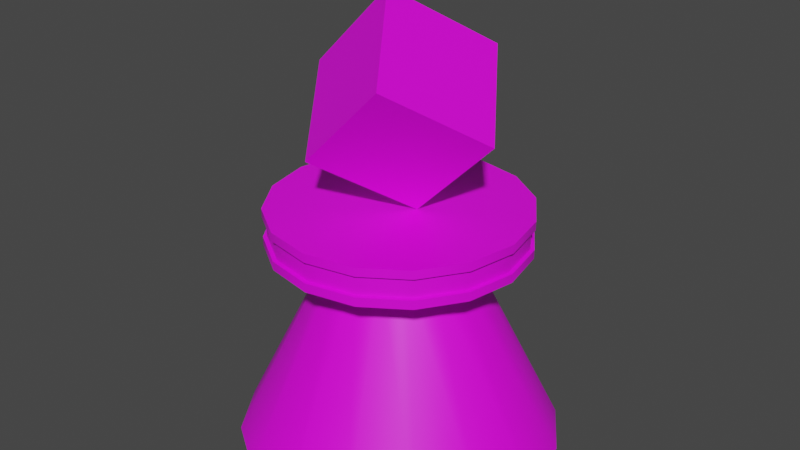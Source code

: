 # Source: PlayerPieceBlue.blend  (saved by Blender 3.6.11; exported with 4.5.12 LTS)
import bpy
from mathutils import Matrix  # noqa: F401  (used for matrix-valued properties, if any)

bpy.ops.wm.read_factory_settings(use_empty=True)
scene = bpy.context.scene
scene.name = 'Scene'

# ---- collections
col_collection = bpy.data.collections.new('Collection'); scene.collection.children.link(col_collection)

# ---- images (referenced by path relative to the original .blend; pixels are not part of the script)
import os
ASSET_DIR = os.environ.get("B2B_ASSET_DIR", "")  # directory of the original .blend (textures are referenced by path, not embedded)
HERE = os.path.dirname(os.path.abspath(__file__))  # packed textures are extracted next to this script under _unpacked/

def load_image(name, relpath, width, height, colorspace="sRGB"):
    """Load a texture the original file referenced (path relative to the .blend, or extracted next to this script)."""
    p = next((c for c in (os.path.join(HERE, relpath), os.path.join(ASSET_DIR, relpath)) if relpath and os.path.exists(c)), "")
    if p:
        img = bpy.data.images.load(p, check_existing=True)
        img.name = name
    else:  # same state as the original file: an image datablock whose file is absent (Cycles renders it pink)
        img = bpy.data.images.new(name, width, height)
        img.source = "FILE"
        img.filepath = "//" + (relpath or name)
    img.colorspace_settings.name = colorspace
    return img
img_lowpoly_tex_png = load_image('Lowpoly_tex.png', '_Textures/Lowpoly_tex.png', 1024, 1024, 'sRGB')

# ---- materials (node trees are filled in below, after node groups)
mat_matplayerpieceblue = bpy.data.materials.new('MatPlayerPieceBlue')
mat_matplayerpieceblue.use_transparent_shadow = False

# ---- node groups
ng_auto_smooth = bpy.data.node_groups.new('Auto Smooth', 'GeometryNodeTree')
_s = ng_auto_smooth.interface.new_socket(name='Geometry', in_out='OUTPUT', socket_type='NodeSocketGeometry')
_s = ng_auto_smooth.interface.new_socket(name='Geometry', in_out='INPUT', socket_type='NodeSocketGeometry')
_s = ng_auto_smooth.interface.new_socket(name='Angle', in_out='INPUT', socket_type='NodeSocketFloat')
_s.subtype = 'ANGLE'
_s.min_value = 0.0
_s.max_value = 3.142
ng_auto_smooth.is_modifier = True
_N = ng_auto_smooth.nodes; _L = ng_auto_smooth.links
n0 = _N.new('NodeGroupOutput'); n0.name = 'Group Output'; n0.location = (480, -100)
n1 = _N.new('NodeGroupInput'); n1.name = 'Group Input'; n1.location = (-420, -300)
n2 = _N.new('NodeGroupInput'); n2.name = 'Group Input.001'; n2.location = (-60, -100)
n3 = _N.new('GeometryNodeSetShadeSmooth'); n3.name = 'Set Shade Smooth'; n3.location = (120, -100)
n3.domain = 'EDGE'
n4 = _N.new('GeometryNodeSetShadeSmooth'); n4.name = 'Set Shade Smooth.001'; n4.location = (300, -100)
n5 = _N.new('GeometryNodeInputMeshEdgeAngle'); n5.name = 'Edge Angle'; n5.location = (-420, -220)
n6 = _N.new('GeometryNodeInputEdgeSmooth'); n6.name = 'Is Edge Smooth'; n6.location = (-60, -160)
n7 = _N.new('GeometryNodeInputShadeSmooth'); n7.name = 'Is Face Smooth'; n7.location = (-240, -340)
n8 = _N.new('FunctionNodeBooleanMath'); n8.name = 'Boolean Math'; n8.location = (-60, -220)
n9 = _N.new('FunctionNodeCompare'); n9.name = 'Compare'; n9.location = (-240, -180)
n9.operation = 'LESS_EQUAL'
_L.new(n5.outputs[0], n9.inputs[0])
_L.new(n4.outputs[0], n0.inputs[0])
_L.new(n1.outputs[1], n9.inputs[1])
_L.new(n9.outputs[0], n8.inputs[0])
_L.new(n7.outputs[0], n8.inputs[1])
_L.new(n2.outputs[0], n3.inputs[0])
_L.new(n6.outputs[0], n3.inputs[1])
_L.new(n3.outputs[0], n4.inputs[0])
_L.new(n8.outputs[0], n3.inputs[2])
n0.is_active_output = True

# ---- material node trees
mat_matplayerpieceblue.use_nodes = True; mat_matplayerpieceblue.node_tree.nodes.clear()
_N = mat_matplayerpieceblue.node_tree.nodes; _L = mat_matplayerpieceblue.node_tree.links
n0 = _N.new('ShaderNodeBsdfPrincipled'); n0.name = 'Principled BSDF'; n0.location = (10, 300)
n0.distribution = 'GGX'
n0.subsurface_method = 'RANDOM_WALK_SKIN'
n0.inputs[3].default_value = 1.45
n0.inputs[27].default_value = (0.0, 0.0, 0.0, 1.0)
n0.inputs[28].default_value = 1.0
n1 = _N.new('ShaderNodeOutputMaterial'); n1.name = 'Material Output'; n1.location = (300, 300)
n2 = _N.new('ShaderNodeTexImage'); n2.name = 'Image Texture'; n2.location = (-311, 299)
n2.image = img_lowpoly_tex_png
_L.new(n0.outputs[0], n1.inputs[0])
_L.new(n2.outputs[0], n0.inputs[0])
n1.is_active_output = True

# ---- world
world_world = bpy.data.worlds.new('World'); scene.world = world_world
world_world.use_nodes = True; world_world.node_tree.nodes.clear()
_N = world_world.node_tree.nodes; _L = world_world.node_tree.links
n0 = _N.new('ShaderNodeOutputWorld'); n0.name = 'World Output'; n0.location = (300, 300)
n1 = _N.new('ShaderNodeBackground'); n1.name = 'Background'; n1.location = (10, 300)
n1.inputs[0].default_value = (0.05088, 0.05088, 0.05088, 1.0)
_L.new(n1.outputs[0], n0.inputs[0])
n0.is_active_output = True
world_world.color = (0.05088, 0.05088, 0.05088)
world_world.use_sun_shadow = False
world_world.sun_shadow_jitter_overblur = 0.0

# ---- meshes
me_cylinder_001 = bpy.data.meshes.new('Cylinder.001')
me_cylinder_001.from_pydata([(0.0, 0.6849, -0.002004), (-8.808e-09, 0.2539, 0.8791), (0.2621, 0.6328, -0.002004), (0.09717, 0.2346, 0.8791), (0.4843, 0.4843, -0.002004), (0.1796, 0.1796, 0.8791), (0.6328, 0.2621, -0.002004), (0.2346, 0.09717, 0.8791), (0.6849, -1.399e-16, -0.002004), (0.2539, -3.057e-09, 0.8791), (0.6328, -0.2621, -0.002004), (0.2346, -0.09717, 0.8791), (0.4843, -0.4843, -0.002004), (0.1796, -0.1796, 0.8791), (0.2621, -0.6328, -0.002004), (0.09717, -0.2346, 0.8791), (0.0, -0.6849, -0.002004), (-8.808e-09, -0.2539, 0.8791), (-0.2621, -0.6328, -0.002004), (-0.09717, -0.2346, 0.8791), (-0.4843, -0.4843, -0.002004), (-0.1796, -0.1796, 0.8791), (-0.6328, -0.2621, -0.002004), (-0.2346, -0.09717, 0.8791), (-0.6849, -1.399e-16, -0.002004), (-0.2539, -3.057e-09, 0.8791), (-0.6328, 0.2621, -0.002004), (-0.2346, 0.09717, 0.8791), (-0.4843, 0.4843, -0.002004), (-0.1796, 0.1796, 0.8791), (-0.2621, 0.6328, -0.002004), (-0.09717, 0.2346, 0.8791), (-0.1623, -0.3511, 1.288), (0.1887, -0.3511, 1.639), (-0.4106, -1.327e-08, 1.536), (-0.05952, 1.076e-08, 1.887), (0.08589, -1.327e-08, 1.039), (0.4369, 1.076e-08, 1.39), (-0.1623, 0.3511, 1.288), (0.1887, 0.3511, 1.639), (-2.306e-08, 0.5404, 0.8791), (-2.306e-08, 0.5404, 1.039), (0.2068, 0.4993, 0.8791), (0.2068, 0.4993, 1.039), (0.3821, 0.3821, 0.8791), (0.3821, 0.3821, 1.039), (0.4993, 0.2068, 0.8791), (0.4993, 0.2068, 1.039), (0.5404, -2.361e-08, 0.8791), (0.5404, -3.854e-08, 1.039), (0.4993, -0.2068, 0.8791), (0.4993, -0.2068, 1.039), (0.3821, -0.3821, 0.8791), (0.3821, -0.3821, 1.039), (0.2068, -0.4993, 0.8791), (0.2068, -0.4993, 1.039), (-2.306e-08, -0.5404, 0.8791), (-2.306e-08, -0.5404, 1.039), (-0.2068, -0.4993, 0.8791), (-0.2068, -0.4993, 1.039), (-0.3821, -0.3821, 0.8791), (-0.3821, -0.3821, 1.039), (-0.4993, -0.2068, 0.8791), (-0.4993, -0.2068, 1.039), (-0.5404, -6.954e-08, 0.8791), (-0.5404, -5.002e-08, 1.039), (-0.4993, 0.2068, 0.8791), (-0.4993, 0.2068, 1.039), (-0.3821, 0.3821, 0.8791), (-0.3821, 0.3821, 1.039), (-0.2068, 0.4993, 0.8791), (-0.2068, 0.4993, 1.039), (-2.653e-09, -4.211e-08, 0.8791), (-2.306e-08, -3.662e-08, 1.039), (-2.306e-08, 0.5404, 0.9167), (-2.306e-08, 0.5404, 1.002), (0.2068, 0.4993, 1.002), (0.2068, 0.4993, 0.9167), (0.3821, 0.3821, 1.002), (0.3821, 0.3821, 0.9167), (0.4993, 0.2068, 1.002), (0.4993, 0.2068, 0.9167), (0.5404, -1.941e-08, 1.002), (0.5404, -2.233e-08, 0.9167), (0.4993, -0.2068, 1.002), (0.4993, -0.2068, 0.9167), (0.3821, -0.3821, 1.002), (0.3821, -0.3821, 0.9167), (0.2068, -0.4993, 1.002), (0.2068, -0.4993, 0.9167), (-4.348e-08, -0.5404, 1.002), (-2.306e-08, -0.5404, 0.9167), (-0.2068, -0.4993, 1.002), (-0.2068, -0.4993, 0.9167), (-0.3821, -0.3821, 1.002), (-0.3821, -0.3821, 0.9167), (-0.4993, -0.2068, 1.002), (-0.4993, -0.2068, 0.9167), (-0.5404, -5.13e-08, 1.002), (-0.5404, -5.326e-08, 0.9167), (-0.4993, 0.2068, 1.002), (-0.4993, 0.2068, 0.9167), (-0.3821, 0.3821, 1.002), (-0.3821, 0.3821, 0.9167), (-0.2068, 0.4993, 1.002), (-0.2068, 0.4993, 0.9167), (-2.306e-08, 0.5244, 0.9179), (-2.306e-08, 0.5244, 1.001), (0.2007, 0.4845, 1.001), (0.2007, 0.4845, 0.9179), (0.3708, 0.3708, 1.001), (0.3708, 0.3708, 0.9179), (0.4845, 0.2007, 1.001), (0.4845, 0.2007, 0.9179), (0.5244, -2e-08, 1.001), (0.5244, -2.283e-08, 0.9179), (0.4845, -0.2007, 1.001), (0.4845, -0.2007, 0.9179), (0.3708, -0.3708, 1.001), (0.3708, -0.3708, 0.9179), (0.2007, -0.4845, 1.001), (0.2007, -0.4845, 0.9179), (-2.653e-09, -0.5244, 1.001), (-4.348e-08, -0.5244, 0.9179), (-0.2007, -0.4845, 1.001), (-0.2007, -0.4845, 0.9179), (-0.3708, -0.3708, 1.001), (-0.3708, -0.3708, 0.9179), (-0.4845, -0.2007, 1.001), (-0.4845, -0.2007, 0.9179), (-0.5244, -5.08e-08, 1.001), (-0.5244, -5.235e-08, 0.9179), (-0.4845, 0.2007, 1.001), (-0.4845, 0.2007, 0.9179), (-0.3708, 0.3708, 1.001), (-0.3708, 0.3708, 0.9179), (-0.2007, 0.4845, 1.001), (-0.2007, 0.4845, 0.9179)], [], [(0, 1, 3, 2), (2, 3, 5, 4), (4, 5, 7, 6), (6, 7, 9, 8), (8, 9, 11, 10), (10, 11, 13, 12), (12, 13, 15, 14), (14, 15, 17, 16), (16, 17, 19, 18), (18, 19, 21, 20), (20, 21, 23, 22), (22, 23, 25, 24), (24, 25, 27, 26), (26, 27, 29, 28), (28, 29, 31, 30), (30, 31, 1, 0), (32, 33, 35, 34), (34, 35, 39, 38), (38, 39, 37, 36), (36, 37, 33, 32), (34, 38, 36, 32), (39, 35, 33, 37), (75, 41, 43, 76), (76, 43, 45, 78), (78, 45, 47, 80), (80, 47, 49, 82), (82, 49, 51, 84), (84, 51, 53, 86), (86, 53, 55, 88), (88, 55, 57, 90), (90, 57, 59, 92), (92, 59, 61, 94), (94, 61, 63, 96), (96, 63, 65, 98), (98, 65, 67, 100), (100, 67, 69, 102), (73, 61, 59, 57), (102, 69, 71, 104), (104, 71, 41, 75), (72, 48, 50, 52), (72, 44, 46, 48), (72, 56, 58, 60), (68, 72, 64, 66), (70, 40, 72, 68), (56, 72, 52, 54), (64, 72, 60, 62), (40, 42, 44, 72), (73, 65, 63, 61), (73, 69, 67, 65), (45, 73, 49, 47), (41, 71, 69, 73), (49, 73, 53, 51), (53, 73, 57, 55), (43, 41, 73, 45), (70, 105, 74, 40), (77, 74, 106, 109), (68, 103, 105, 70), (102, 104, 136, 134), (66, 101, 103, 68), (91, 89, 121, 123), (64, 99, 101, 66), (76, 78, 110, 108), (62, 97, 99, 64), (105, 103, 135, 137), (60, 95, 97, 62), (90, 92, 124, 122), (58, 93, 95, 60), (79, 77, 109, 111), (56, 91, 93, 58), (104, 75, 107, 136), (54, 89, 91, 56), (93, 91, 123, 125), (52, 87, 89, 54), (78, 80, 112, 110), (50, 85, 87, 52), (74, 105, 137, 106), (48, 83, 85, 50), (92, 94, 126, 124), (46, 81, 83, 48), (81, 79, 111, 113), (44, 79, 81, 46), (95, 93, 125, 127), (42, 77, 79, 44), (80, 82, 114, 112), (40, 74, 77, 42), (94, 96, 128, 126), (137, 136, 107, 106), (135, 134, 136, 137), (133, 132, 134, 135), (131, 130, 132, 133), (129, 128, 130, 131), (127, 126, 128, 129), (125, 124, 126, 127), (123, 122, 124, 125), (121, 120, 122, 123), (119, 118, 120, 121), (117, 116, 118, 119), (115, 114, 116, 117), (113, 112, 114, 115), (111, 110, 112, 113), (109, 108, 110, 111), (106, 107, 108, 109), (88, 90, 122, 120), (103, 101, 133, 135), (75, 76, 108, 107), (89, 87, 119, 121), (100, 102, 134, 132), (86, 88, 120, 118), (101, 99, 131, 133), (87, 85, 117, 119), (98, 100, 132, 130), (84, 86, 118, 116), (99, 97, 129, 131), (85, 83, 115, 117), (96, 98, 130, 128), (82, 84, 116, 114), (97, 95, 127, 129), (83, 81, 113, 115)])
me_cylinder_001.polygons.foreach_set('use_smooth', [True] * 118)
_uv = me_cylinder_001.uv_layers.new(name='UVMap')
_uv.uv.foreach_set('vector', [0.8626, 0.9688, 0.8685, 0.9673, 0.8686, 0.9678, 0.8629, 0.97, 0.8625, 0.9759, 0.868, 0.9775, 0.868, 0.978, 0.8624, 0.9775, 0.8624, 0.9775, 0.868, 0.978, 0.868, 0.9786, 0.8624, 0.9791, 0.8624, 0.9791, 0.868, 0.9786, 0.868, 0.9792, 0.8624, 0.9807, 0.8624, 0.9807, 0.868, 0.9792, 0.868, 0.9797, 0.8625, 0.9818, 0.8686, 0.9813, 0.8701, 0.9761, 0.8706, 0.9761, 0.8701, 0.9812, 0.8701, 0.9812, 0.8706, 0.9761, 0.8712, 0.9761, 0.8718, 0.9812, 0.8718, 0.9812, 0.8712, 0.9761, 0.8718, 0.9761, 0.8733, 0.9813, 0.8625, 0.97, 0.868, 0.9722, 0.868, 0.9726, 0.8624, 0.9712, 0.8624, 0.9712, 0.868, 0.9726, 0.868, 0.9732, 0.8624, 0.9727, 0.8624, 0.9727, 0.868, 0.9732, 0.868, 0.9738, 0.8624, 0.9744, 0.8624, 0.9744, 0.868, 0.9738, 0.868, 0.9744, 0.8625, 0.9759, 0.8629, 0.9629, 0.8686, 0.9651, 0.8685, 0.9656, 0.8626, 0.9641, 0.8626, 0.9641, 0.8685, 0.9656, 0.8684, 0.9661, 0.8624, 0.9656, 0.8624, 0.9656, 0.8684, 0.9661, 0.8684, 0.9668, 0.8624, 0.9673, 0.8624, 0.9673, 0.8684, 0.9668, 0.8685, 0.9673, 0.8626, 0.9688, 0.7789, 0.4177, 0.7696, 0.4174, 0.7696, 0.4062, 0.7789, 0.4065, 0.7586, 0.3945, 0.7696, 0.3948, 0.7696, 0.4059, 0.7586, 0.4055, 0.7802, 0.4074, 0.789, 0.4074, 0.789, 0.4186, 0.7802, 0.4186, 0.7696, 0.3953, 0.7802, 0.3945, 0.7802, 0.4053, 0.7696, 0.4062, 0.7802, 0.4042, 0.7802, 0.3945, 0.7894, 0.3977, 0.7894, 0.4074, 0.7586, 0.4059, 0.7677, 0.4091, 0.7677, 0.4188, 0.7586, 0.4156, 0.8824, 0.9629, 0.8827, 0.9629, 0.8826, 0.9638, 0.8824, 0.9638, 0.8824, 0.9638, 0.8826, 0.9638, 0.8826, 0.965, 0.8824, 0.965, 0.8824, 0.965, 0.8826, 0.965, 0.8826, 0.9664, 0.8824, 0.9664, 0.8824, 0.9664, 0.8826, 0.9664, 0.8826, 0.9676, 0.8824, 0.9676, 0.8824, 0.9676, 0.8826, 0.9676, 0.8827, 0.9685, 0.8824, 0.9685, 0.883, 0.9666, 0.8827, 0.9666, 0.8827, 0.9654, 0.8829, 0.9654, 0.8829, 0.9654, 0.8827, 0.9654, 0.8827, 0.9641, 0.8829, 0.9641, 0.8829, 0.9641, 0.8827, 0.9641, 0.8827, 0.9629, 0.883, 0.9629, 0.8681, 0.9756, 0.8683, 0.9756, 0.8683, 0.9765, 0.8681, 0.9765, 0.8681, 0.9765, 0.8683, 0.9765, 0.8683, 0.9777, 0.868, 0.9777, 0.868, 0.9777, 0.8683, 0.9777, 0.8683, 0.9791, 0.868, 0.9791, 0.868, 0.9791, 0.8683, 0.9791, 0.8683, 0.9803, 0.8681, 0.9803, 0.8681, 0.9803, 0.8683, 0.9803, 0.8683, 0.9812, 0.8681, 0.9812, 0.8791, 0.9793, 0.8793, 0.9793, 0.8792, 0.9806, 0.8789, 0.9806, 0.8785, 0.9662, 0.8778, 0.9629, 0.8791, 0.9629, 0.8804, 0.9634, 0.8789, 0.9806, 0.8792, 0.9806, 0.8792, 0.9819, 0.8789, 0.9819, 0.8789, 0.9819, 0.8792, 0.9819, 0.8793, 0.9831, 0.8791, 0.9831, 0.8719, 0.9728, 0.87, 0.97, 0.8712, 0.9695, 0.8725, 0.9695, 0.8719, 0.9728, 0.8686, 0.9722, 0.8691, 0.9709, 0.87, 0.97, 0.8719, 0.9728, 0.8747, 0.9709, 0.8752, 0.9722, 0.8752, 0.9735, 0.8712, 0.9761, 0.8719, 0.9728, 0.8738, 0.9756, 0.8725, 0.9761, 0.87, 0.9756, 0.8691, 0.9747, 0.8719, 0.9728, 0.8712, 0.9761, 0.8747, 0.9709, 0.8719, 0.9728, 0.8725, 0.9695, 0.8738, 0.97, 0.8738, 0.9756, 0.8719, 0.9728, 0.8752, 0.9735, 0.8747, 0.9747, 0.8691, 0.9747, 0.8686, 0.9735, 0.8686, 0.9722, 0.8719, 0.9728, 0.8785, 0.9662, 0.8757, 0.9643, 0.8766, 0.9634, 0.8778, 0.9629, 0.8785, 0.9662, 0.8752, 0.9669, 0.8752, 0.9655, 0.8757, 0.9643, 0.8791, 0.9695, 0.8785, 0.9662, 0.8813, 0.9681, 0.8804, 0.969, 0.8766, 0.969, 0.8757, 0.9681, 0.8752, 0.9669, 0.8785, 0.9662, 0.8813, 0.9681, 0.8785, 0.9662, 0.8818, 0.9655, 0.8818, 0.9669, 0.8818, 0.9655, 0.8785, 0.9662, 0.8804, 0.9634, 0.8813, 0.9643, 0.8778, 0.9695, 0.8766, 0.969, 0.8785, 0.9662, 0.8791, 0.9695, 0.8758, 0.9818, 0.8761, 0.9818, 0.8762, 0.983, 0.876, 0.983, 0.8766, 0.9756, 0.8757, 0.9747, 0.8758, 0.9746, 0.8767, 0.9755, 0.8758, 0.9805, 0.8761, 0.9805, 0.8761, 0.9818, 0.8758, 0.9818, 0.8712, 0.9695, 0.87, 0.969, 0.8701, 0.9689, 0.8712, 0.9694, 0.876, 0.9793, 0.8762, 0.9793, 0.8761, 0.9805, 0.8758, 0.9805, 0.8813, 0.9709, 0.8818, 0.9722, 0.8817, 0.9722, 0.8812, 0.971, 0.8681, 0.9747, 0.8683, 0.9747, 0.8683, 0.9756, 0.8681, 0.9756, 0.8686, 0.9669, 0.8686, 0.9655, 0.8687, 0.9656, 0.8687, 0.9668, 0.868, 0.9735, 0.8683, 0.9735, 0.8683, 0.9747, 0.8681, 0.9747, 0.8752, 0.9735, 0.8752, 0.9722, 0.8753, 0.9722, 0.8753, 0.9734, 0.868, 0.9721, 0.8683, 0.9721, 0.8683, 0.9735, 0.868, 0.9735, 0.8747, 0.9643, 0.8752, 0.9655, 0.8751, 0.9656, 0.8746, 0.9644, 0.8681, 0.9709, 0.8683, 0.9709, 0.8683, 0.9721, 0.868, 0.9721, 0.8778, 0.9761, 0.8766, 0.9756, 0.8767, 0.9755, 0.8778, 0.976, 0.8681, 0.97, 0.8683, 0.97, 0.8683, 0.9709, 0.8681, 0.9709, 0.87, 0.969, 0.8691, 0.9681, 0.8692, 0.968, 0.8701, 0.9689, 0.8827, 0.9773, 0.8825, 0.9773, 0.8825, 0.9761, 0.8827, 0.9761, 0.8804, 0.97, 0.8813, 0.9709, 0.8812, 0.971, 0.8803, 0.9701, 0.8827, 0.9786, 0.8825, 0.9786, 0.8825, 0.9773, 0.8827, 0.9773, 0.8686, 0.9655, 0.8691, 0.9643, 0.8692, 0.9644, 0.8687, 0.9656, 0.8827, 0.9799, 0.8825, 0.9799, 0.8825, 0.9786, 0.8827, 0.9786, 0.8757, 0.9747, 0.8752, 0.9735, 0.8753, 0.9734, 0.8758, 0.9746, 0.8824, 0.9732, 0.8826, 0.9732, 0.8827, 0.9741, 0.8824, 0.9741, 0.8752, 0.9655, 0.8752, 0.9669, 0.8751, 0.9668, 0.8751, 0.9656, 0.8824, 0.972, 0.8826, 0.972, 0.8826, 0.9732, 0.8824, 0.9732, 0.8791, 0.9761, 0.8778, 0.9761, 0.8778, 0.976, 0.8791, 0.976, 0.8824, 0.9706, 0.8826, 0.9706, 0.8826, 0.972, 0.8824, 0.972, 0.8791, 0.9695, 0.8804, 0.97, 0.8803, 0.9701, 0.8791, 0.9696, 0.8824, 0.9694, 0.8826, 0.9694, 0.8826, 0.9706, 0.8824, 0.9706, 0.8691, 0.9643, 0.87, 0.9634, 0.8701, 0.9635, 0.8692, 0.9644, 0.8824, 0.9685, 0.8827, 0.9685, 0.8826, 0.9694, 0.8824, 0.9694, 0.8752, 0.9669, 0.8747, 0.9681, 0.8746, 0.968, 0.8751, 0.9668, 0.7752, 0.4119, 0.7745, 0.4119, 0.7743, 0.4103, 0.775, 0.4103, 0.7752, 0.4137, 0.7745, 0.4137, 0.7745, 0.4119, 0.7752, 0.4119, 0.775, 0.4153, 0.7743, 0.4153, 0.7745, 0.4137, 0.7752, 0.4137, 0.7743, 0.4059, 0.775, 0.4059, 0.7751, 0.4071, 0.7744, 0.4071, 0.7743, 0.4043, 0.775, 0.4043, 0.775, 0.4059, 0.7743, 0.4059, 0.7743, 0.4025, 0.775, 0.4025, 0.775, 0.4043, 0.7743, 0.4043, 0.7743, 0.4009, 0.775, 0.4009, 0.775, 0.4025, 0.7743, 0.4025, 0.7744, 0.3997, 0.7751, 0.3997, 0.775, 0.4009, 0.7743, 0.4009, 0.775, 0.4169, 0.7743, 0.4169, 0.7744, 0.4153, 0.7751, 0.4153, 0.775, 0.4187, 0.7743, 0.4187, 0.7743, 0.4169, 0.775, 0.4169, 0.7751, 0.4203, 0.7744, 0.4203, 0.7743, 0.4187, 0.775, 0.4187, 0.7743, 0.3984, 0.775, 0.3984, 0.7751, 0.3997, 0.7744, 0.3997, 0.7743, 0.3968, 0.775, 0.3968, 0.775, 0.3984, 0.7743, 0.3984, 0.7743, 0.3951, 0.775, 0.3951, 0.775, 0.3968, 0.7743, 0.3968, 0.7743, 0.3934, 0.775, 0.3934, 0.775, 0.3951, 0.7743, 0.3951, 0.7744, 0.3922, 0.7751, 0.3922, 0.775, 0.3934, 0.7743, 0.3934, 0.8738, 0.9634, 0.8747, 0.9643, 0.8746, 0.9644, 0.8737, 0.9635, 0.8752, 0.9722, 0.8757, 0.9709, 0.8758, 0.971, 0.8753, 0.9722, 0.8691, 0.9681, 0.8686, 0.9669, 0.8687, 0.9668, 0.8692, 0.968, 0.8818, 0.9722, 0.8818, 0.9735, 0.8817, 0.9734, 0.8817, 0.9722, 0.8725, 0.9695, 0.8712, 0.9695, 0.8712, 0.9694, 0.8725, 0.9694, 0.8725, 0.9629, 0.8738, 0.9634, 0.8737, 0.9635, 0.8725, 0.963, 0.8757, 0.9709, 0.8766, 0.97, 0.8767, 0.9701, 0.8758, 0.971, 0.8818, 0.9735, 0.8813, 0.9747, 0.8812, 0.9746, 0.8817, 0.9734, 0.8738, 0.969, 0.8725, 0.9695, 0.8725, 0.9694, 0.8737, 0.9689, 0.8712, 0.9629, 0.8725, 0.9629, 0.8725, 0.963, 0.8712, 0.963, 0.8766, 0.97, 0.8778, 0.9695, 0.8778, 0.9696, 0.8767, 0.9701, 0.8813, 0.9747, 0.8804, 0.9756, 0.8803, 0.9755, 0.8812, 0.9746, 0.8747, 0.9681, 0.8738, 0.969, 0.8737, 0.9689, 0.8746, 0.968, 0.87, 0.9634, 0.8712, 0.9629, 0.8712, 0.963, 0.8701, 0.9635, 0.8778, 0.9695, 0.8791, 0.9695, 0.8791, 0.9696, 0.8778, 0.9696, 0.8804, 0.9756, 0.8791, 0.9761, 0.8791, 0.976, 0.8803, 0.9755])
me_cylinder_001.materials.append(mat_matplayerpieceblue)
me_cylinder_001.update()

# ---- objects
ob_playerpieceblue = bpy.data.objects.new('playerPieceBlue', me_cylinder_001)

# ---- transforms, parenting, visibility, modifiers, constraints
ob_playerpieceblue.location = (0.0, 0.0, 0.0)
_m = ob_playerpieceblue.modifiers.new('Auto Smooth', 'NODES')
_m.node_group = ng_auto_smooth
_gi = [s.identifier for s in ng_auto_smooth.interface.items_tree if s.item_type == 'SOCKET' and s.in_out == 'INPUT']
_m[_gi[1]] = 0.5236  # Angle

# ---- collection membership
col_collection.objects.link(ob_playerpieceblue)

# ---- scene / render settings (as saved in the file)
scene.frame_start = 1; scene.frame_end = 250; scene.frame_set(1)
scene.render.engine = 'BLENDER_EEVEE_NEXT'
scene.cycles.sampling_pattern = 'TABULATED_SOBOL'
scene.cycles.use_light_tree = False
scene.view_settings.view_transform = 'Filmic'
bpy.context.view_layer.update()

# ---- added for rendering (the .blend has no active camera and no usable light): camera, sun
cam_auto = bpy.data.cameras.new('AutoCamera')
cam_auto.lens = 50.0
cam_auto.sensor_width = 36.0
cam_auto.clip_end = 1000.0
ob_auto_camera = bpy.data.objects.new('AutoCamera', cam_auto)
scene.collection.objects.link(ob_auto_camera)
ob_auto_camera.location = (2.50338, -3.00405, 2.94518)
ob_auto_camera.rotation_euler = (1.09748, -7.21219e-08, 0.694738)
scene.camera = ob_auto_camera
light_auto_sun = bpy.data.lights.new('AutoSun', 'SUN')
light_auto_sun.energy = 3.0
light_auto_sun.angle = 0.0523599
ob_auto_sun = bpy.data.objects.new('AutoSun', light_auto_sun)
scene.collection.objects.link(ob_auto_sun)
ob_auto_sun.rotation_euler = (0.872665, 0.174533, 0.523599)
bpy.context.view_layer.update()
